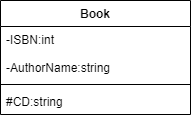

The diagram above was exported from draw.io. Its source (the exported page's mxGraphModel, read from the mxfile embedded in the PNG):
<mxGraphModel dx="716" dy="406" grid="1" gridSize="10" guides="1" tooltips="1" connect="1" arrows="1" fold="1" page="1" pageScale="1" pageWidth="827" pageHeight="1169" math="0" shadow="0">
  <root>
    <mxCell id="WIyWlLk6GJQsqaUBKTNV-0" />
    <mxCell id="WIyWlLk6GJQsqaUBKTNV-1" parent="WIyWlLk6GJQsqaUBKTNV-0" />
    <mxCell id="KYjU2Ylthv8EpUDaPzJM-0" value="Book&#10;" style="swimlane;fontStyle=1;align=center;verticalAlign=top;childLayout=stackLayout;horizontal=1;startSize=26;horizontalStack=0;resizeParent=1;resizeParentMax=0;resizeLast=0;collapsible=1;marginBottom=0;" vertex="1" parent="WIyWlLk6GJQsqaUBKTNV-1">
      <mxGeometry x="320" y="120" width="190" height="114" as="geometry" />
    </mxCell>
    <mxCell id="KYjU2Ylthv8EpUDaPzJM-1" value="-ISBN:int&#10;&#10;-AuthorName:string" style="text;strokeColor=none;fillColor=none;align=left;verticalAlign=top;spacingLeft=4;spacingRight=4;overflow=hidden;rotatable=0;points=[[0,0.5],[1,0.5]];portConstraint=eastwest;" vertex="1" parent="KYjU2Ylthv8EpUDaPzJM-0">
      <mxGeometry y="26" width="190" height="54" as="geometry" />
    </mxCell>
    <mxCell id="KYjU2Ylthv8EpUDaPzJM-2" value="" style="line;strokeWidth=1;fillColor=none;align=left;verticalAlign=middle;spacingTop=-1;spacingLeft=3;spacingRight=3;rotatable=0;labelPosition=right;points=[];portConstraint=eastwest;" vertex="1" parent="KYjU2Ylthv8EpUDaPzJM-0">
      <mxGeometry y="80" width="190" height="8" as="geometry" />
    </mxCell>
    <mxCell id="KYjU2Ylthv8EpUDaPzJM-3" value="#CD:string&#10;" style="text;strokeColor=none;fillColor=none;align=left;verticalAlign=top;spacingLeft=4;spacingRight=4;overflow=hidden;rotatable=0;points=[[0,0.5],[1,0.5]];portConstraint=eastwest;" vertex="1" parent="KYjU2Ylthv8EpUDaPzJM-0">
      <mxGeometry y="88" width="190" height="26" as="geometry" />
    </mxCell>
  </root>
</mxGraphModel>